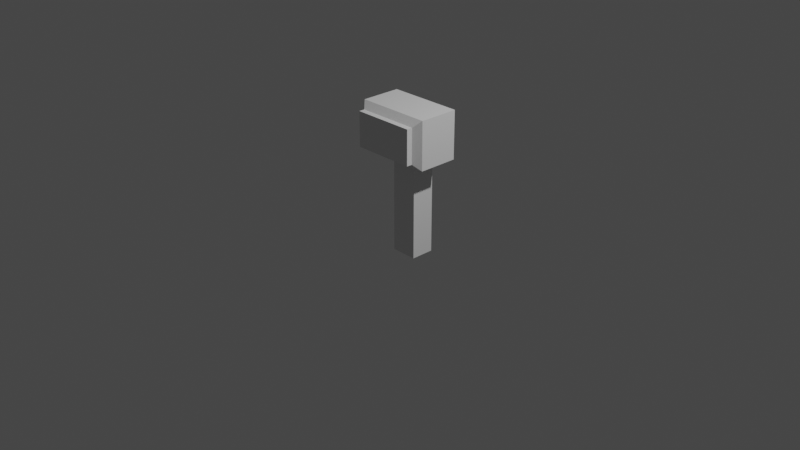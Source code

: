 # Source: xrayGun.blend  (saved by Blender 3.3.6; exported with 4.5.12 LTS)
import bpy
from mathutils import Matrix  # noqa: F401  (used for matrix-valued properties, if any)

bpy.ops.wm.read_factory_settings(use_empty=True)
scene = bpy.context.scene
scene.name = 'Scene'

# ---- collections
col_collection = bpy.data.collections.new('Collection'); scene.collection.children.link(col_collection)

# ---- materials (node trees are filled in below, after node groups)
mat_material = bpy.data.materials.new('Material')
mat_material.alpha_threshold = 0.0
mat_material.use_transparent_shadow = False
mat_material.roughness = 0.5
mat_material.line_color = (0.0, 0.0, 0.0, 1.0)

# ---- material node trees
mat_material.use_nodes = True; mat_material.node_tree.nodes.clear()
_N = mat_material.node_tree.nodes; _L = mat_material.node_tree.links
n0 = _N.new('ShaderNodeOutputMaterial'); n0.name = 'Material Output'; n0.location = (300, 300)
n1 = _N.new('ShaderNodeBsdfPrincipled'); n1.name = 'Principled BSDF'; n1.location = (10, 300)
n1.distribution = 'GGX'
n1.subsurface_method = 'RANDOM_WALK_SKIN'
n1.inputs[3].default_value = 1.45
n1.inputs[27].default_value = (0.0, 0.0, 0.0, 1.0)
n1.inputs[28].default_value = 1.0
_L.new(n1.outputs[0], n0.inputs[0])
n0.is_active_output = True

# ---- world
world_world = bpy.data.worlds.new('World'); scene.world = world_world
world_world.use_nodes = True; world_world.node_tree.nodes.clear()
_N = world_world.node_tree.nodes; _L = world_world.node_tree.links
n0 = _N.new('ShaderNodeOutputWorld'); n0.name = 'World Output'; n0.location = (300, 300)
n1 = _N.new('ShaderNodeBackground'); n1.name = 'Background'; n1.location = (10, 300)
n1.inputs[0].default_value = (0.05088, 0.05088, 0.05088, 1.0)
_L.new(n1.outputs[0], n0.inputs[0])
n0.is_active_output = True
world_world.color = (0.05088, 0.05088, 0.05088)
world_world.use_sun_shadow = False
world_world.sun_shadow_jitter_overblur = 0.0

# ---- cameras
cam_camera = bpy.data.cameras.new('Camera')
cam_camera.clip_end = 100.0
cam_camera.ortho_scale = 7.314

# ---- lights
light_light = bpy.data.lights.new('Light', 'POINT')
light_light.transmission_factor = 0.0
light_light.energy = 1000.0
light_light.shadow_soft_size = 0.1
light_light.shadow_maximum_resolution = 0.006
light_light.use_absolute_resolution = True

# ---- meshes
me_cube = bpy.data.meshes.new('Cube')
me_cube.from_pydata([(0.2316, 0.2316, 0.7768), (0.2316, 0.2316, -0.3587), (0.2316, -0.0198, 0.7768), (0.2316, -0.0198, -0.3587), (-0.05163, 0.2316, 0.7768), (-0.05163, 0.2316, -0.3587), (-0.05163, -0.0198, 0.7768), (-0.05163, -0.0198, -0.3587), (0.419, -0.2927, 0.7937), (0.419, -0.2927, 1.167), (-0.289, 0.266, 0.7529), (-0.289, 0.266, 1.208), (-0.2482, -0.2927, 1.167), (-0.2482, -0.2927, 0.7937), (0.4598, 0.266, 0.7529), (0.4598, 0.266, 1.208), (-0.2482, -0.231, 0.7937), (-0.3171, -0.1621, 0.7248), (-0.2482, -0.231, 1.167), (-0.3171, -0.1621, 1.236), (0.419, -0.231, 0.7937), (0.4879, -0.1621, 0.7248), (0.419, -0.231, 1.167), (0.4879, -0.1621, 1.236), (-0.3171, 0.266, 1.236), (-0.3171, 0.266, 0.7248), (0.4879, 0.266, 0.7248), (0.4879, 0.266, 1.236), (-0.289, 0.2666, 1.208), (-0.289, 0.2666, 0.7529), (0.4598, 0.2666, 0.7529), (0.4598, 0.2666, 1.208), (-0.289, 0.2396, 1.208), (-0.289, 0.2396, 0.7529), (0.4598, 0.2396, 0.7529), (0.4598, 0.2396, 1.208), (0.03446, 0.1846, 0.4551), (0.03446, 0.1846, 0.6564), (0.03446, 0.2553, 0.4551), (0.03446, 0.2553, 0.6564), (0.1535, 0.1846, 0.4551), (0.1535, 0.1846, 0.6564), (0.1535, 0.2553, 0.4551), (0.1535, 0.2553, 0.6564)], [], [(0, 4, 6, 2), (5, 1, 3, 7), (3, 2, 6, 7), (1, 0, 2, 3), (5, 4, 0, 1), (7, 6, 4, 5), (20, 22, 9, 8), (11, 15, 31, 28), (8, 9, 12, 13), (27, 24, 19, 23), (17, 19, 24, 25), (26, 27, 23, 21), (16, 18, 19, 17), (22, 20, 21, 23), (17, 21, 20, 16), (23, 19, 18, 22), (25, 26, 21, 17), (18, 16, 13, 12), (22, 18, 12, 9), (16, 20, 8, 13), (11, 10, 25, 24), (10, 14, 26, 25), (15, 11, 24, 27), (14, 15, 27, 26), (29, 28, 32, 33), (10, 11, 28, 29), (15, 14, 30, 31), (14, 10, 29, 30), (33, 32, 35, 34), (31, 30, 34, 35), (30, 29, 33, 34), (28, 31, 35, 32), (36, 37, 39, 38), (38, 39, 43, 42), (42, 43, 41, 40), (40, 41, 37, 36), (38, 42, 40, 36), (43, 39, 37, 41)])
_uv = me_cube.uv_layers.new(name='UVMap')
_uv.uv.foreach_set('vector', [0.375, 0.0, 0.625, 0.0, 0.625, 0.25, 0.375, 0.25, 0.375, 0.25, 0.625, 0.25, 0.625, 0.5, 0.375, 0.5, 0.375, 0.5, 0.625, 0.5, 0.625, 0.75, 0.375, 0.75, 0.375, 0.75, 0.625, 0.75, 0.625, 1.0, 0.375, 1.0, 0.125, 0.5, 0.375, 0.5, 0.375, 0.75, 0.125, 0.75, 0.625, 0.5, 0.875, 0.5, 0.875, 0.75, 0.625, 0.75, 0.4087, 0.7714, 0.5913, 0.7714, 0.5913, 0.7714, 0.4087, 0.7714, 0.6112, 0.2587, 0.6112, 0.4913, 0.6112, 0.4913, 0.6112, 0.2587, 0.4087, 0.7714, 0.5913, 0.7714, 0.5913, 0.9786, 0.4087, 0.9786, 0.625, 0.5, 0.875, 0.5, 0.875, 0.7153, 0.625, 0.7153, 0.375, 0.03466, 0.625, 0.03466, 0.625, 0.25, 0.375, 0.25, 0.375, 0.5, 0.625, 0.5, 0.625, 0.7153, 0.375, 0.7153, 0.4087, 0.9786, 0.5913, 0.9786, 0.625, 1.0, 0.375, 1.0, 0.5913, 0.7714, 0.4087, 0.7714, 0.375, 0.7153, 0.625, 0.7153, 0.375, 1.0, 0.375, 0.75, 0.4087, 0.7714, 0.4087, 0.9786, 0.625, 0.75, 0.625, 1.0, 0.5913, 0.9786, 0.5913, 0.7714, 0.125, 0.5, 0.375, 0.5, 0.375, 0.7153, 0.125, 0.7153, 0.5913, 0.9786, 0.4087, 0.9786, 0.4087, 0.9786, 0.5913, 0.9786, 0.5913, 0.7714, 0.5913, 0.9786, 0.5913, 0.9786, 0.5913, 0.7714, 0.4087, 0.9786, 0.4087, 0.7714, 0.4087, 0.7714, 0.4087, 0.9786, 0.6112, 0.2587, 0.3888, 0.2587, 0.375, 0.25, 0.625, 0.25, 0.3888, 0.2587, 0.3888, 0.4913, 0.375, 0.5, 0.375, 0.25, 0.6112, 0.4913, 0.6112, 0.2587, 0.625, 0.25, 0.625, 0.5, 0.3888, 0.4913, 0.6112, 0.4913, 0.625, 0.5, 0.375, 0.5, 0.3888, 0.2587, 0.6112, 0.2587, 0.6112, 0.2587, 0.3888, 0.2587, 0.3888, 0.2587, 0.6112, 0.2587, 0.6112, 0.2587, 0.3888, 0.2587, 0.6112, 0.4913, 0.3888, 0.4913, 0.3888, 0.4913, 0.6112, 0.4913, 0.3888, 0.4913, 0.3888, 0.2587, 0.3888, 0.2587, 0.3888, 0.4913, 0.3888, 0.2587, 0.6112, 0.2587, 0.6112, 0.4913, 0.3888, 0.4913, 0.6112, 0.4913, 0.3888, 0.4913, 0.3888, 0.4913, 0.6112, 0.4913, 0.3888, 0.4913, 0.3888, 0.2587, 0.3888, 0.2587, 0.3888, 0.4913, 0.6112, 0.2587, 0.6112, 0.4913, 0.6112, 0.4913, 0.6112, 0.2587, 0.375, 0.0, 0.625, 0.0, 0.625, 0.25, 0.375, 0.25, 0.375, 0.25, 0.625, 0.25, 0.625, 0.5, 0.375, 0.5, 0.375, 0.5, 0.625, 0.5, 0.625, 0.75, 0.375, 0.75, 0.375, 0.75, 0.625, 0.75, 0.625, 1.0, 0.375, 1.0, 0.125, 0.5, 0.375, 0.5, 0.375, 0.75, 0.125, 0.75, 0.625, 0.5, 0.875, 0.5, 0.875, 0.75, 0.625, 0.75])
me_cube.materials.append(mat_material)
me_cube.use_mirror_vertex_groups = False
me_cube.update()

# ---- objects
ob_cube = bpy.data.objects.new('Cube', me_cube)
ob_light = bpy.data.objects.new('Light', light_light)
ob_camera = bpy.data.objects.new('Camera', cam_camera)

# ---- transforms, parenting, visibility, modifiers, constraints
ob_cube.location = (0.0, 0.0, 0.0)
ob_cube.lock_rotations_4d = False
ob_cube.empty_display_type = 'ARROWS'
ob_cube.lineart.crease_threshold = 0.0
ob_light.location = (4.076, 1.005, 5.904)
ob_light.rotation_euler = (0.6503, 0.05522, 1.866)
ob_light.lock_rotations_4d = False
ob_light.empty_display_type = 'ARROWS'
ob_light.color = (0.0, 0.0, 0.0, 0.0)
ob_light.lineart.crease_threshold = 0.0
ob_camera.location = (7.359, -6.926, 4.958)
ob_camera.rotation_euler = (1.109, 0.0, 0.8149)
ob_camera.lock_rotations_4d = False
ob_camera.empty_display_type = 'ARROWS'
ob_camera.color = (0.0, 0.0, 0.0, 0.0)
ob_camera.display_type = 'WIRE'
ob_camera.lineart.crease_threshold = 0.0

# ---- collection membership
col_collection.objects.link(ob_cube)
col_collection.objects.link(ob_light)
col_collection.objects.link(ob_camera)

# ---- scene / render settings (as saved in the file)
scene.camera = ob_camera
scene.frame_start = 1; scene.frame_end = 250; scene.frame_set(1)
scene.render.engine = 'BLENDER_EEVEE_NEXT'
scene.cycles.sampling_pattern = 'TABULATED_SOBOL'
scene.cycles.use_light_tree = False
scene.view_settings.view_transform = 'Filmic'
bpy.context.view_layer.update()

